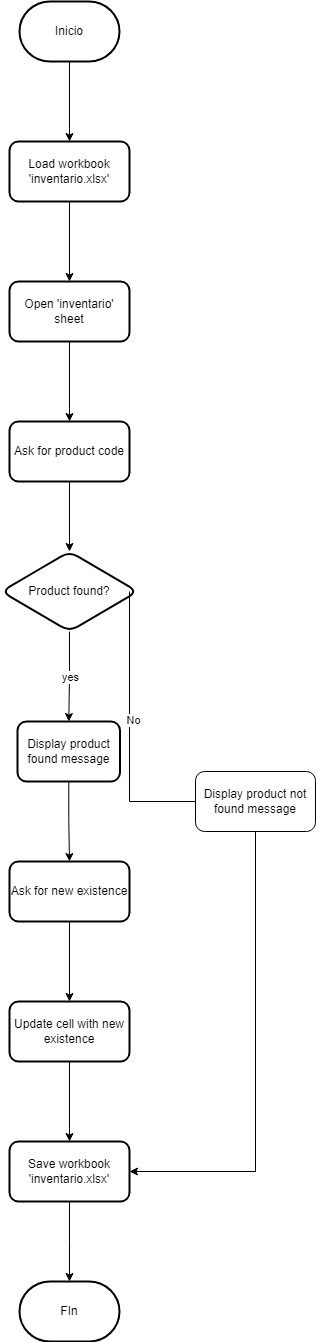

The diagram above was exported from draw.io. Its source (the exported page's mxGraphModel, read from the mxfile embedded in the PNG):
<mxGraphModel dx="1434" dy="790" grid="1" gridSize="10" guides="1" tooltips="1" connect="1" arrows="1" fold="1" page="1" pageScale="1" pageWidth="827" pageHeight="1169" math="0" shadow="0">
  <root>
    <mxCell id="0" />
    <mxCell id="1" parent="0" />
    <mxCell id="mRlFvwDXLf8fqFjvFqfs-3" value="" style="edgeStyle=orthogonalEdgeStyle;rounded=0;orthogonalLoop=1;jettySize=auto;html=1;" edge="1" parent="1" source="mRlFvwDXLf8fqFjvFqfs-1" target="mRlFvwDXLf8fqFjvFqfs-2">
      <mxGeometry relative="1" as="geometry" />
    </mxCell>
    <mxCell id="mRlFvwDXLf8fqFjvFqfs-1" value="Inicio" style="strokeWidth=2;html=1;shape=mxgraph.flowchart.terminator;whiteSpace=wrap;" vertex="1" parent="1">
      <mxGeometry x="364" y="70" width="100" height="60" as="geometry" />
    </mxCell>
    <mxCell id="mRlFvwDXLf8fqFjvFqfs-5" value="" style="edgeStyle=orthogonalEdgeStyle;rounded=0;orthogonalLoop=1;jettySize=auto;html=1;" edge="1" parent="1" source="mRlFvwDXLf8fqFjvFqfs-2" target="mRlFvwDXLf8fqFjvFqfs-4">
      <mxGeometry relative="1" as="geometry" />
    </mxCell>
    <mxCell id="mRlFvwDXLf8fqFjvFqfs-2" value="Load workbook 'inventario.xlsx'" style="rounded=1;whiteSpace=wrap;html=1;strokeWidth=2;" vertex="1" parent="1">
      <mxGeometry x="354" y="210" width="120" height="60" as="geometry" />
    </mxCell>
    <mxCell id="mRlFvwDXLf8fqFjvFqfs-7" value="" style="edgeStyle=orthogonalEdgeStyle;rounded=0;orthogonalLoop=1;jettySize=auto;html=1;" edge="1" parent="1" source="mRlFvwDXLf8fqFjvFqfs-4" target="mRlFvwDXLf8fqFjvFqfs-6">
      <mxGeometry relative="1" as="geometry" />
    </mxCell>
    <mxCell id="mRlFvwDXLf8fqFjvFqfs-4" value="Open 'inventario' sheet" style="rounded=1;whiteSpace=wrap;html=1;strokeWidth=2;" vertex="1" parent="1">
      <mxGeometry x="354" y="350" width="120" height="60" as="geometry" />
    </mxCell>
    <mxCell id="mRlFvwDXLf8fqFjvFqfs-9" value="" style="edgeStyle=orthogonalEdgeStyle;rounded=0;orthogonalLoop=1;jettySize=auto;html=1;" edge="1" parent="1" source="mRlFvwDXLf8fqFjvFqfs-6" target="mRlFvwDXLf8fqFjvFqfs-8">
      <mxGeometry relative="1" as="geometry" />
    </mxCell>
    <mxCell id="mRlFvwDXLf8fqFjvFqfs-6" value="Ask for product code" style="rounded=1;whiteSpace=wrap;html=1;strokeWidth=2;" vertex="1" parent="1">
      <mxGeometry x="354" y="490" width="120" height="60" as="geometry" />
    </mxCell>
    <mxCell id="mRlFvwDXLf8fqFjvFqfs-11" value="" style="edgeStyle=orthogonalEdgeStyle;rounded=0;orthogonalLoop=1;jettySize=auto;html=1;" edge="1" parent="1" source="mRlFvwDXLf8fqFjvFqfs-8" target="mRlFvwDXLf8fqFjvFqfs-10">
      <mxGeometry relative="1" as="geometry" />
    </mxCell>
    <mxCell id="mRlFvwDXLf8fqFjvFqfs-27" value="yes" style="edgeLabel;html=1;align=center;verticalAlign=middle;resizable=0;points=[];" vertex="1" connectable="0" parent="mRlFvwDXLf8fqFjvFqfs-11">
      <mxGeometry x="-0.0077" relative="1" as="geometry">
        <mxPoint as="offset" />
      </mxGeometry>
    </mxCell>
    <mxCell id="mRlFvwDXLf8fqFjvFqfs-8" value="Product found?" style="rhombus;whiteSpace=wrap;html=1;rounded=1;strokeWidth=2;" vertex="1" parent="1">
      <mxGeometry x="346" y="620" width="136" height="80" as="geometry" />
    </mxCell>
    <mxCell id="mRlFvwDXLf8fqFjvFqfs-13" value="" style="edgeStyle=orthogonalEdgeStyle;rounded=0;orthogonalLoop=1;jettySize=auto;html=1;" edge="1" parent="1" source="mRlFvwDXLf8fqFjvFqfs-10" target="mRlFvwDXLf8fqFjvFqfs-12">
      <mxGeometry relative="1" as="geometry" />
    </mxCell>
    <mxCell id="mRlFvwDXLf8fqFjvFqfs-10" value="Display product found message" style="whiteSpace=wrap;html=1;rounded=1;strokeWidth=2;" vertex="1" parent="1">
      <mxGeometry x="362" y="790" width="102.5" height="60" as="geometry" />
    </mxCell>
    <mxCell id="mRlFvwDXLf8fqFjvFqfs-15" value="" style="edgeStyle=orthogonalEdgeStyle;rounded=0;orthogonalLoop=1;jettySize=auto;html=1;" edge="1" parent="1" source="mRlFvwDXLf8fqFjvFqfs-12" target="mRlFvwDXLf8fqFjvFqfs-14">
      <mxGeometry relative="1" as="geometry" />
    </mxCell>
    <mxCell id="mRlFvwDXLf8fqFjvFqfs-12" value="Ask for new existence" style="whiteSpace=wrap;html=1;rounded=1;strokeWidth=2;" vertex="1" parent="1">
      <mxGeometry x="354" y="930" width="120" height="60" as="geometry" />
    </mxCell>
    <mxCell id="mRlFvwDXLf8fqFjvFqfs-17" value="" style="edgeStyle=orthogonalEdgeStyle;rounded=0;orthogonalLoop=1;jettySize=auto;html=1;" edge="1" parent="1" source="mRlFvwDXLf8fqFjvFqfs-14" target="mRlFvwDXLf8fqFjvFqfs-16">
      <mxGeometry relative="1" as="geometry" />
    </mxCell>
    <mxCell id="mRlFvwDXLf8fqFjvFqfs-14" value="Update cell with new existence" style="whiteSpace=wrap;html=1;rounded=1;strokeWidth=2;" vertex="1" parent="1">
      <mxGeometry x="354" y="1070" width="120" height="60" as="geometry" />
    </mxCell>
    <mxCell id="mRlFvwDXLf8fqFjvFqfs-20" value="" style="edgeStyle=orthogonalEdgeStyle;rounded=0;orthogonalLoop=1;jettySize=auto;html=1;" edge="1" parent="1" source="mRlFvwDXLf8fqFjvFqfs-16">
      <mxGeometry relative="1" as="geometry">
        <mxPoint x="414" y="1350" as="targetPoint" />
      </mxGeometry>
    </mxCell>
    <mxCell id="mRlFvwDXLf8fqFjvFqfs-16" value="Save workbook 'inventario.xlsx'" style="whiteSpace=wrap;html=1;rounded=1;strokeWidth=2;" vertex="1" parent="1">
      <mxGeometry x="354" y="1210" width="120" height="60" as="geometry" />
    </mxCell>
    <mxCell id="mRlFvwDXLf8fqFjvFqfs-18" value="FIn" style="strokeWidth=2;html=1;shape=mxgraph.flowchart.terminator;whiteSpace=wrap;" vertex="1" parent="1">
      <mxGeometry x="364" y="1350" width="100" height="60" as="geometry" />
    </mxCell>
    <mxCell id="mRlFvwDXLf8fqFjvFqfs-21" value="" style="endArrow=none;html=1;rounded=0;" edge="1" parent="1">
      <mxGeometry width="50" height="50" relative="1" as="geometry">
        <mxPoint x="474" y="870" as="sourcePoint" />
        <mxPoint x="474" y="660" as="targetPoint" />
      </mxGeometry>
    </mxCell>
    <mxCell id="mRlFvwDXLf8fqFjvFqfs-26" value="No" style="edgeLabel;html=1;align=center;verticalAlign=middle;resizable=0;points=[];" vertex="1" connectable="0" parent="mRlFvwDXLf8fqFjvFqfs-21">
      <mxGeometry x="-0.219" y="-3" relative="1" as="geometry">
        <mxPoint as="offset" />
      </mxGeometry>
    </mxCell>
    <mxCell id="mRlFvwDXLf8fqFjvFqfs-22" value="" style="endArrow=none;html=1;rounded=0;" edge="1" parent="1">
      <mxGeometry width="50" height="50" relative="1" as="geometry">
        <mxPoint x="474" y="870" as="sourcePoint" />
        <mxPoint x="540" y="870" as="targetPoint" />
      </mxGeometry>
    </mxCell>
    <mxCell id="mRlFvwDXLf8fqFjvFqfs-25" value="" style="edgeStyle=orthogonalEdgeStyle;rounded=0;orthogonalLoop=1;jettySize=auto;html=1;entryX=1;entryY=0.5;entryDx=0;entryDy=0;exitX=0.5;exitY=1;exitDx=0;exitDy=0;" edge="1" parent="1" source="mRlFvwDXLf8fqFjvFqfs-23" target="mRlFvwDXLf8fqFjvFqfs-16">
      <mxGeometry relative="1" as="geometry">
        <mxPoint x="600" y="1250" as="targetPoint" />
      </mxGeometry>
    </mxCell>
    <mxCell id="mRlFvwDXLf8fqFjvFqfs-23" value="Display product not found message" style="rounded=1;whiteSpace=wrap;html=1;" vertex="1" parent="1">
      <mxGeometry x="540" y="840" width="120" height="60" as="geometry" />
    </mxCell>
  </root>
</mxGraphModel>